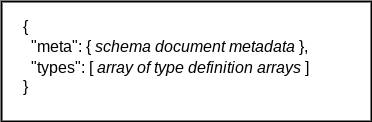

The diagram above was exported from draw.io. Its source (the exported page's mxGraphModel, read from the mxfile embedded in the PNG):
<mxGraphModel dx="2534" dy="738" grid="1" gridSize="10" guides="1" tooltips="1" connect="1" arrows="1" fold="1" page="1" pageScale="1" pageWidth="1100" pageHeight="850" background="#ffffff" math="0" shadow="0">
  <root>
    <mxCell id="0" />
    <mxCell id="1" parent="0" />
    <mxCell id="-IBubGIdKkWGG4ulXNYw-1" value="" style="rounded=0;whiteSpace=wrap;html=1;fontSize=16;fontColor=#00CC00;fillColor=none;strokeWidth=2;" parent="1" vertex="1">
      <mxGeometry x="-1080" y="20" width="370" height="120" as="geometry" />
    </mxCell>
    <mxCell id="Ec8QBhfnXUXTp4ptWVVz-2" value="{&lt;div&gt;&amp;nbsp; &quot;meta&quot;: { &lt;i&gt;schema document metadata&lt;/i&gt;&amp;nbsp;},&lt;/div&gt;&lt;div&gt;&amp;nbsp; &quot;types&quot;: [ &lt;i&gt;array of type definition arrays&lt;/i&gt;&amp;nbsp;]&lt;/div&gt;&lt;div&gt;}&lt;/div&gt;" style="text;html=1;align=left;verticalAlign=middle;whiteSpace=wrap;rounded=0;fontSize=16;" parent="1" vertex="1">
      <mxGeometry x="-1060" y="60" width="310" height="30" as="geometry" />
    </mxCell>
  </root>
</mxGraphModel>